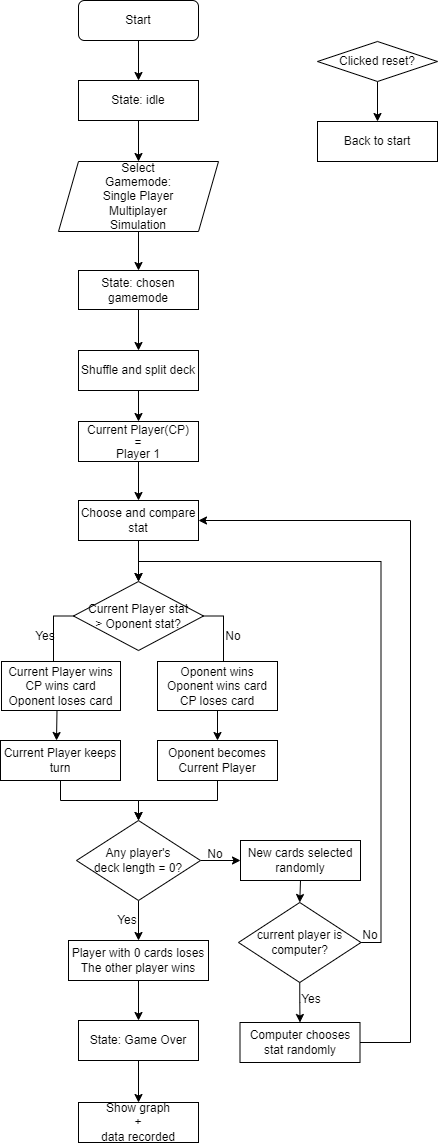

The diagram above was exported from draw.io. Its source (the exported page's mxGraphModel, read from the mxfile embedded in the PNG):
<mxGraphModel dx="1434" dy="707" grid="1" gridSize="10" guides="1" tooltips="1" connect="1" arrows="1" fold="1" page="1" pageScale="1" pageWidth="1200" pageHeight="1600" math="0" shadow="0">
  <root>
    <mxCell id="WIyWlLk6GJQsqaUBKTNV-0" />
    <mxCell id="WIyWlLk6GJQsqaUBKTNV-1" parent="WIyWlLk6GJQsqaUBKTNV-0" />
    <mxCell id="MPwAhzXI4b30ZvK6SDVM-1" style="edgeStyle=orthogonalEdgeStyle;rounded=0;orthogonalLoop=1;jettySize=auto;html=1;exitX=0.5;exitY=1;exitDx=0;exitDy=0;" parent="WIyWlLk6GJQsqaUBKTNV-1" target="MPwAhzXI4b30ZvK6SDVM-0" edge="1">
      <mxGeometry relative="1" as="geometry">
        <mxPoint x="620" y="40" as="sourcePoint" />
      </mxGeometry>
    </mxCell>
    <mxCell id="WIyWlLk6GJQsqaUBKTNV-3" value="Start" style="rounded=1;whiteSpace=wrap;html=1;fontSize=12;glass=0;strokeWidth=1;shadow=0;" parent="WIyWlLk6GJQsqaUBKTNV-1" vertex="1">
      <mxGeometry x="560" width="120" height="40" as="geometry" />
    </mxCell>
    <mxCell id="BviU3YtayPbrwBS8Tif--2" style="edgeStyle=orthogonalEdgeStyle;rounded=0;orthogonalLoop=1;jettySize=auto;html=1;exitX=0.5;exitY=1;exitDx=0;exitDy=0;entryX=0.5;entryY=0;entryDx=0;entryDy=0;" edge="1" parent="WIyWlLk6GJQsqaUBKTNV-1" source="VHNtM9aYGvYIi8I2rlVC-3" target="MPwAhzXI4b30ZvK6SDVM-6">
      <mxGeometry relative="1" as="geometry" />
    </mxCell>
    <mxCell id="VHNtM9aYGvYIi8I2rlVC-3" value="Select&lt;br&gt;Gamemode:&lt;br&gt;Single Player&lt;br&gt;Multiplayer&lt;br&gt;Simulation" style="shape=parallelogram;perimeter=parallelogramPerimeter;whiteSpace=wrap;html=1;fixedSize=1;" parent="WIyWlLk6GJQsqaUBKTNV-1" vertex="1">
      <mxGeometry x="540" y="161" width="160" height="70" as="geometry" />
    </mxCell>
    <mxCell id="BviU3YtayPbrwBS8Tif--4" style="edgeStyle=orthogonalEdgeStyle;rounded=0;orthogonalLoop=1;jettySize=auto;html=1;exitX=0.5;exitY=1;exitDx=0;exitDy=0;entryX=0.5;entryY=0;entryDx=0;entryDy=0;" edge="1" parent="WIyWlLk6GJQsqaUBKTNV-1" source="VHNtM9aYGvYIi8I2rlVC-23" target="MPwAhzXI4b30ZvK6SDVM-85">
      <mxGeometry relative="1" as="geometry" />
    </mxCell>
    <mxCell id="VHNtM9aYGvYIi8I2rlVC-23" value="Shuffle and split deck" style="rounded=0;whiteSpace=wrap;html=1;" parent="WIyWlLk6GJQsqaUBKTNV-1" vertex="1">
      <mxGeometry x="560" y="350" width="120" height="40" as="geometry" />
    </mxCell>
    <mxCell id="BviU3YtayPbrwBS8Tif--0" style="edgeStyle=orthogonalEdgeStyle;rounded=0;orthogonalLoop=1;jettySize=auto;html=1;exitX=0.5;exitY=1;exitDx=0;exitDy=0;entryX=0.5;entryY=0;entryDx=0;entryDy=0;" edge="1" parent="WIyWlLk6GJQsqaUBKTNV-1" source="MPwAhzXI4b30ZvK6SDVM-0" target="VHNtM9aYGvYIi8I2rlVC-3">
      <mxGeometry relative="1" as="geometry" />
    </mxCell>
    <mxCell id="MPwAhzXI4b30ZvK6SDVM-0" value="State: idle" style="rounded=0;whiteSpace=wrap;html=1;" parent="WIyWlLk6GJQsqaUBKTNV-1" vertex="1">
      <mxGeometry x="560" y="80" width="120" height="40" as="geometry" />
    </mxCell>
    <mxCell id="BviU3YtayPbrwBS8Tif--3" style="edgeStyle=orthogonalEdgeStyle;rounded=0;orthogonalLoop=1;jettySize=auto;html=1;exitX=0.5;exitY=1;exitDx=0;exitDy=0;entryX=0.5;entryY=0;entryDx=0;entryDy=0;" edge="1" parent="WIyWlLk6GJQsqaUBKTNV-1" source="MPwAhzXI4b30ZvK6SDVM-6" target="VHNtM9aYGvYIi8I2rlVC-23">
      <mxGeometry relative="1" as="geometry" />
    </mxCell>
    <mxCell id="MPwAhzXI4b30ZvK6SDVM-6" value="State: chosen gamemode" style="rounded=0;whiteSpace=wrap;html=1;" parent="WIyWlLk6GJQsqaUBKTNV-1" vertex="1">
      <mxGeometry x="560" y="270" width="120" height="39" as="geometry" />
    </mxCell>
    <mxCell id="MPwAhzXI4b30ZvK6SDVM-22" style="edgeStyle=orthogonalEdgeStyle;rounded=0;orthogonalLoop=1;jettySize=auto;html=1;exitX=1;exitY=0.5;exitDx=0;exitDy=0;entryX=0.5;entryY=0;entryDx=0;entryDy=0;" parent="WIyWlLk6GJQsqaUBKTNV-1" source="MPwAhzXI4b30ZvK6SDVM-15" target="MPwAhzXI4b30ZvK6SDVM-18" edge="1">
      <mxGeometry relative="1" as="geometry" />
    </mxCell>
    <mxCell id="MPwAhzXI4b30ZvK6SDVM-47" style="edgeStyle=orthogonalEdgeStyle;rounded=0;orthogonalLoop=1;jettySize=auto;html=1;exitX=0;exitY=0.5;exitDx=0;exitDy=0;entryX=0.5;entryY=0;entryDx=0;entryDy=0;" parent="WIyWlLk6GJQsqaUBKTNV-1" source="MPwAhzXI4b30ZvK6SDVM-15" edge="1">
      <mxGeometry relative="1" as="geometry">
        <mxPoint x="538.5000000000005" y="661" as="targetPoint" />
      </mxGeometry>
    </mxCell>
    <mxCell id="MPwAhzXI4b30ZvK6SDVM-15" value="Current Player stat &lt;br&gt;&amp;gt; Oponent stat?" style="rhombus;whiteSpace=wrap;html=1;" parent="WIyWlLk6GJQsqaUBKTNV-1" vertex="1">
      <mxGeometry x="555" y="581" width="130" height="69" as="geometry" />
    </mxCell>
    <mxCell id="MPwAhzXI4b30ZvK6SDVM-79" style="edgeStyle=orthogonalEdgeStyle;rounded=0;orthogonalLoop=1;jettySize=auto;html=1;exitX=0.5;exitY=1;exitDx=0;exitDy=0;entryX=0.5;entryY=0;entryDx=0;entryDy=0;" parent="WIyWlLk6GJQsqaUBKTNV-1" edge="1">
      <mxGeometry relative="1" as="geometry">
        <mxPoint x="538.5000000000005" y="709.9999999999998" as="sourcePoint" />
        <mxPoint x="538" y="739.9999999999998" as="targetPoint" />
      </mxGeometry>
    </mxCell>
    <mxCell id="MPwAhzXI4b30ZvK6SDVM-17" value="Current Player wins&lt;br&gt;CP wins card&lt;br&gt;Oponent loses card" style="rounded=0;whiteSpace=wrap;html=1;" parent="WIyWlLk6GJQsqaUBKTNV-1" vertex="1">
      <mxGeometry x="483" y="661" width="119" height="49" as="geometry" />
    </mxCell>
    <mxCell id="MPwAhzXI4b30ZvK6SDVM-81" style="edgeStyle=orthogonalEdgeStyle;rounded=0;orthogonalLoop=1;jettySize=auto;html=1;exitX=0.5;exitY=1;exitDx=0;exitDy=0;" parent="WIyWlLk6GJQsqaUBKTNV-1" source="MPwAhzXI4b30ZvK6SDVM-18" target="MPwAhzXI4b30ZvK6SDVM-80" edge="1">
      <mxGeometry relative="1" as="geometry" />
    </mxCell>
    <mxCell id="MPwAhzXI4b30ZvK6SDVM-18" value="Oponent wins&lt;br&gt;Oponent wins card&lt;br&gt;CP loses card" style="rounded=0;whiteSpace=wrap;html=1;" parent="WIyWlLk6GJQsqaUBKTNV-1" vertex="1">
      <mxGeometry x="639" y="661" width="120" height="49" as="geometry" />
    </mxCell>
    <mxCell id="MPwAhzXI4b30ZvK6SDVM-23" value="Yes" style="text;html=1;strokeColor=none;fillColor=none;align=center;verticalAlign=middle;whiteSpace=wrap;rounded=0;" parent="WIyWlLk6GJQsqaUBKTNV-1" vertex="1">
      <mxGeometry x="497" y="621" width="60" height="30" as="geometry" />
    </mxCell>
    <mxCell id="MPwAhzXI4b30ZvK6SDVM-24" value="No" style="text;html=1;strokeColor=none;fillColor=none;align=center;verticalAlign=middle;whiteSpace=wrap;rounded=0;" parent="WIyWlLk6GJQsqaUBKTNV-1" vertex="1">
      <mxGeometry x="685" y="621" width="60" height="30" as="geometry" />
    </mxCell>
    <mxCell id="MPwAhzXI4b30ZvK6SDVM-31" style="edgeStyle=orthogonalEdgeStyle;rounded=0;orthogonalLoop=1;jettySize=auto;html=1;exitX=0.5;exitY=1;exitDx=0;exitDy=0;entryX=0.5;entryY=0;entryDx=0;entryDy=0;" parent="WIyWlLk6GJQsqaUBKTNV-1" source="MPwAhzXI4b30ZvK6SDVM-29" target="MPwAhzXI4b30ZvK6SDVM-15" edge="1">
      <mxGeometry relative="1" as="geometry" />
    </mxCell>
    <mxCell id="MPwAhzXI4b30ZvK6SDVM-29" value="Choose and compare stat" style="rounded=0;whiteSpace=wrap;html=1;" parent="WIyWlLk6GJQsqaUBKTNV-1" vertex="1">
      <mxGeometry x="560" y="500" width="120" height="40" as="geometry" />
    </mxCell>
    <mxCell id="ENJUgGyBpln7acU67NTV-7" style="edgeStyle=orthogonalEdgeStyle;rounded=0;orthogonalLoop=1;jettySize=auto;html=1;exitX=0.5;exitY=1;exitDx=0;exitDy=0;entryX=0.5;entryY=0;entryDx=0;entryDy=0;" parent="WIyWlLk6GJQsqaUBKTNV-1" source="MPwAhzXI4b30ZvK6SDVM-32" target="ENJUgGyBpln7acU67NTV-2" edge="1">
      <mxGeometry relative="1" as="geometry" />
    </mxCell>
    <mxCell id="MPwAhzXI4b30ZvK6SDVM-32" value="New cards selected randomly" style="rounded=0;whiteSpace=wrap;html=1;" parent="WIyWlLk6GJQsqaUBKTNV-1" vertex="1">
      <mxGeometry x="722" y="840" width="120" height="40" as="geometry" />
    </mxCell>
    <mxCell id="MPwAhzXI4b30ZvK6SDVM-42" style="edgeStyle=orthogonalEdgeStyle;rounded=0;orthogonalLoop=1;jettySize=auto;html=1;exitX=1;exitY=0.5;exitDx=0;exitDy=0;entryX=0;entryY=0.5;entryDx=0;entryDy=0;" parent="WIyWlLk6GJQsqaUBKTNV-1" source="MPwAhzXI4b30ZvK6SDVM-37" target="MPwAhzXI4b30ZvK6SDVM-32" edge="1">
      <mxGeometry relative="1" as="geometry" />
    </mxCell>
    <mxCell id="MPwAhzXI4b30ZvK6SDVM-87" style="edgeStyle=orthogonalEdgeStyle;rounded=0;orthogonalLoop=1;jettySize=auto;html=1;exitX=0.5;exitY=1;exitDx=0;exitDy=0;entryX=0.5;entryY=0;entryDx=0;entryDy=0;" parent="WIyWlLk6GJQsqaUBKTNV-1" source="MPwAhzXI4b30ZvK6SDVM-37" target="MPwAhzXI4b30ZvK6SDVM-52" edge="1">
      <mxGeometry relative="1" as="geometry" />
    </mxCell>
    <mxCell id="MPwAhzXI4b30ZvK6SDVM-37" value="Any player's&lt;br&gt;deck length = 0?" style="rhombus;whiteSpace=wrap;html=1;" parent="WIyWlLk6GJQsqaUBKTNV-1" vertex="1">
      <mxGeometry x="558" y="820" width="124" height="80" as="geometry" />
    </mxCell>
    <mxCell id="MPwAhzXI4b30ZvK6SDVM-39" value="No" style="text;html=1;strokeColor=none;fillColor=none;align=center;verticalAlign=middle;whiteSpace=wrap;rounded=0;" parent="WIyWlLk6GJQsqaUBKTNV-1" vertex="1">
      <mxGeometry x="677" y="849" width="40" height="10" as="geometry" />
    </mxCell>
    <mxCell id="MPwAhzXI4b30ZvK6SDVM-56" style="edgeStyle=orthogonalEdgeStyle;rounded=0;orthogonalLoop=1;jettySize=auto;html=1;exitX=0.5;exitY=1;exitDx=0;exitDy=0;" parent="WIyWlLk6GJQsqaUBKTNV-1" source="MPwAhzXI4b30ZvK6SDVM-52" target="MPwAhzXI4b30ZvK6SDVM-54" edge="1">
      <mxGeometry relative="1" as="geometry" />
    </mxCell>
    <mxCell id="MPwAhzXI4b30ZvK6SDVM-52" value="Player with 0 cards loses&lt;br&gt;The other player wins" style="rounded=0;whiteSpace=wrap;html=1;" parent="WIyWlLk6GJQsqaUBKTNV-1" vertex="1">
      <mxGeometry x="550" y="940" width="140" height="40" as="geometry" />
    </mxCell>
    <mxCell id="ENJUgGyBpln7acU67NTV-15" style="edgeStyle=orthogonalEdgeStyle;rounded=0;orthogonalLoop=1;jettySize=auto;html=1;exitX=0.5;exitY=1;exitDx=0;exitDy=0;entryX=0.5;entryY=0;entryDx=0;entryDy=0;" parent="WIyWlLk6GJQsqaUBKTNV-1" source="MPwAhzXI4b30ZvK6SDVM-54" target="ENJUgGyBpln7acU67NTV-14" edge="1">
      <mxGeometry relative="1" as="geometry" />
    </mxCell>
    <mxCell id="MPwAhzXI4b30ZvK6SDVM-54" value="State: Game Over" style="rounded=0;whiteSpace=wrap;html=1;" parent="WIyWlLk6GJQsqaUBKTNV-1" vertex="1">
      <mxGeometry x="560" y="1020" width="120" height="40" as="geometry" />
    </mxCell>
    <mxCell id="MPwAhzXI4b30ZvK6SDVM-57" value="Yes" style="text;html=1;strokeColor=none;fillColor=none;align=center;verticalAlign=middle;whiteSpace=wrap;rounded=0;" parent="WIyWlLk6GJQsqaUBKTNV-1" vertex="1">
      <mxGeometry x="579" y="905" width="60" height="30" as="geometry" />
    </mxCell>
    <mxCell id="MPwAhzXI4b30ZvK6SDVM-69" style="edgeStyle=orthogonalEdgeStyle;rounded=0;orthogonalLoop=1;jettySize=auto;html=1;exitX=0.5;exitY=1;exitDx=0;exitDy=0;entryX=0.5;entryY=0;entryDx=0;entryDy=0;" parent="WIyWlLk6GJQsqaUBKTNV-1" source="MPwAhzXI4b30ZvK6SDVM-66" target="MPwAhzXI4b30ZvK6SDVM-68" edge="1">
      <mxGeometry relative="1" as="geometry" />
    </mxCell>
    <mxCell id="MPwAhzXI4b30ZvK6SDVM-66" value="Clicked reset?" style="rhombus;whiteSpace=wrap;html=1;" parent="WIyWlLk6GJQsqaUBKTNV-1" vertex="1">
      <mxGeometry x="799" y="41" width="120" height="40" as="geometry" />
    </mxCell>
    <mxCell id="MPwAhzXI4b30ZvK6SDVM-68" value="Back to start" style="rounded=0;whiteSpace=wrap;html=1;" parent="WIyWlLk6GJQsqaUBKTNV-1" vertex="1">
      <mxGeometry x="799" y="121" width="120" height="40" as="geometry" />
    </mxCell>
    <mxCell id="ENJUgGyBpln7acU67NTV-4" style="edgeStyle=orthogonalEdgeStyle;rounded=0;orthogonalLoop=1;jettySize=auto;html=1;exitX=0.5;exitY=1;exitDx=0;exitDy=0;entryX=0.5;entryY=0;entryDx=0;entryDy=0;" parent="WIyWlLk6GJQsqaUBKTNV-1" source="MPwAhzXI4b30ZvK6SDVM-78" target="MPwAhzXI4b30ZvK6SDVM-37" edge="1">
      <mxGeometry relative="1" as="geometry" />
    </mxCell>
    <mxCell id="MPwAhzXI4b30ZvK6SDVM-78" value="Current Player keeps turn" style="rounded=0;whiteSpace=wrap;html=1;" parent="WIyWlLk6GJQsqaUBKTNV-1" vertex="1">
      <mxGeometry x="482" y="740" width="120" height="40" as="geometry" />
    </mxCell>
    <mxCell id="MPwAhzXI4b30ZvK6SDVM-84" style="edgeStyle=orthogonalEdgeStyle;rounded=0;orthogonalLoop=1;jettySize=auto;html=1;exitX=0.5;exitY=1;exitDx=0;exitDy=0;entryX=0.5;entryY=0;entryDx=0;entryDy=0;" parent="WIyWlLk6GJQsqaUBKTNV-1" source="MPwAhzXI4b30ZvK6SDVM-80" target="MPwAhzXI4b30ZvK6SDVM-37" edge="1">
      <mxGeometry relative="1" as="geometry" />
    </mxCell>
    <mxCell id="MPwAhzXI4b30ZvK6SDVM-80" value="Oponent becomes Current Player" style="rounded=0;whiteSpace=wrap;html=1;" parent="WIyWlLk6GJQsqaUBKTNV-1" vertex="1">
      <mxGeometry x="639" y="740" width="120" height="40" as="geometry" />
    </mxCell>
    <mxCell id="ENJUgGyBpln7acU67NTV-20" style="edgeStyle=orthogonalEdgeStyle;rounded=0;orthogonalLoop=1;jettySize=auto;html=1;exitX=0.5;exitY=1;exitDx=0;exitDy=0;entryX=0.5;entryY=0;entryDx=0;entryDy=0;" parent="WIyWlLk6GJQsqaUBKTNV-1" source="MPwAhzXI4b30ZvK6SDVM-85" target="MPwAhzXI4b30ZvK6SDVM-29" edge="1">
      <mxGeometry relative="1" as="geometry" />
    </mxCell>
    <mxCell id="MPwAhzXI4b30ZvK6SDVM-85" value="&lt;p style=&quot;line-height: 100%;&quot;&gt;Current Player(CP)&lt;br&gt;=&lt;br&gt;Player 1&lt;/p&gt;" style="rounded=0;whiteSpace=wrap;html=1;" parent="WIyWlLk6GJQsqaUBKTNV-1" vertex="1">
      <mxGeometry x="560" y="421" width="120" height="40" as="geometry" />
    </mxCell>
    <mxCell id="ENJUgGyBpln7acU67NTV-11" style="edgeStyle=orthogonalEdgeStyle;rounded=0;orthogonalLoop=1;jettySize=auto;html=1;exitX=1;exitY=0.5;exitDx=0;exitDy=0;entryX=1;entryY=0.5;entryDx=0;entryDy=0;" parent="WIyWlLk6GJQsqaUBKTNV-1" source="ENJUgGyBpln7acU67NTV-0" target="MPwAhzXI4b30ZvK6SDVM-29" edge="1">
      <mxGeometry relative="1" as="geometry">
        <Array as="points">
          <mxPoint x="892" y="1042" />
          <mxPoint x="892" y="520" />
        </Array>
      </mxGeometry>
    </mxCell>
    <mxCell id="ENJUgGyBpln7acU67NTV-0" value="Computer chooses stat randomly" style="rounded=0;whiteSpace=wrap;html=1;" parent="WIyWlLk6GJQsqaUBKTNV-1" vertex="1">
      <mxGeometry x="721.5" y="1022" width="120" height="40" as="geometry" />
    </mxCell>
    <mxCell id="ENJUgGyBpln7acU67NTV-1" style="edgeStyle=orthogonalEdgeStyle;rounded=0;orthogonalLoop=1;jettySize=auto;html=1;exitX=0.5;exitY=1;exitDx=0;exitDy=0;entryX=0.5;entryY=0;entryDx=0;entryDy=0;" parent="WIyWlLk6GJQsqaUBKTNV-1" source="ENJUgGyBpln7acU67NTV-2" target="ENJUgGyBpln7acU67NTV-0" edge="1">
      <mxGeometry relative="1" as="geometry" />
    </mxCell>
    <mxCell id="ENJUgGyBpln7acU67NTV-12" style="edgeStyle=orthogonalEdgeStyle;rounded=0;orthogonalLoop=1;jettySize=auto;html=1;exitX=1;exitY=0.5;exitDx=0;exitDy=0;entryX=0.5;entryY=0;entryDx=0;entryDy=0;" parent="WIyWlLk6GJQsqaUBKTNV-1" source="ENJUgGyBpln7acU67NTV-2" target="MPwAhzXI4b30ZvK6SDVM-15" edge="1">
      <mxGeometry relative="1" as="geometry" />
    </mxCell>
    <mxCell id="ENJUgGyBpln7acU67NTV-2" value="current player is computer?" style="rhombus;whiteSpace=wrap;html=1;" parent="WIyWlLk6GJQsqaUBKTNV-1" vertex="1">
      <mxGeometry x="720" y="902" width="122.5" height="80" as="geometry" />
    </mxCell>
    <mxCell id="ENJUgGyBpln7acU67NTV-3" value="Yes" style="text;html=1;strokeColor=none;fillColor=none;align=center;verticalAlign=middle;whiteSpace=wrap;rounded=0;" parent="WIyWlLk6GJQsqaUBKTNV-1" vertex="1">
      <mxGeometry x="762.75" y="984" width="60" height="30" as="geometry" />
    </mxCell>
    <mxCell id="ENJUgGyBpln7acU67NTV-13" value="No" style="text;html=1;strokeColor=none;fillColor=none;align=center;verticalAlign=middle;whiteSpace=wrap;rounded=0;" parent="WIyWlLk6GJQsqaUBKTNV-1" vertex="1">
      <mxGeometry x="832" y="930" width="40" height="10" as="geometry" />
    </mxCell>
    <mxCell id="ENJUgGyBpln7acU67NTV-14" value="Show graph&lt;br&gt;+&lt;br&gt;data recorded" style="rounded=0;whiteSpace=wrap;html=1;" parent="WIyWlLk6GJQsqaUBKTNV-1" vertex="1">
      <mxGeometry x="560" y="1102" width="120" height="40" as="geometry" />
    </mxCell>
  </root>
</mxGraphModel>